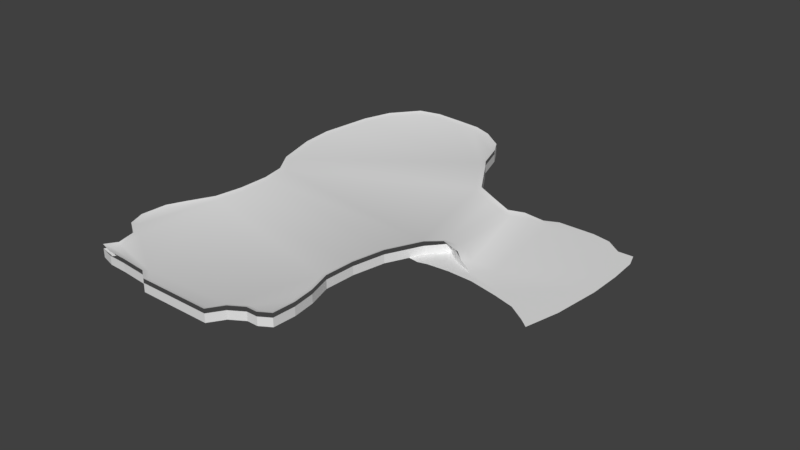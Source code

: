 # Source: Fall.blend  (saved by Blender 2.79.0; exported with 4.5.12 LTS)
import bpy
from mathutils import Matrix  # noqa: F401  (used for matrix-valued properties, if any)

bpy.ops.wm.read_factory_settings(use_empty=True)
scene = bpy.context.scene
scene.name = 'Scene'

# ---- collections
col_collection_1 = bpy.data.collections.new('Collection 1'); scene.collection.children.link(col_collection_1)
col_collection_11 = bpy.data.collections.new('Collection 11'); scene.collection.children.link(col_collection_11)
col_collection_11.hide_render = True
col_collection_11.hide_viewport = True

# ---- world
world_world = bpy.data.worlds.new('World'); scene.world = world_world
world_world.use_nodes = True; world_world.node_tree.nodes.clear()
_N = world_world.node_tree.nodes; _L = world_world.node_tree.links
n0 = _N.new('ShaderNodeOutputWorld'); n0.name = 'World Output'; n0.location = (300, 300)
n1 = _N.new('ShaderNodeBackground'); n1.name = 'Background'; n1.location = (10, 300)
n1.inputs[0].default_value = (0.05088, 0.05088, 0.05088, 1.0)
_L.new(n1.outputs[0], n0.inputs[0])
n0.is_active_output = True
world_world.color = (0.05088, 0.05088, 0.05088)
world_world.use_sun_shadow = False
world_world.sun_shadow_jitter_overblur = 0.0
world_world.cycles.sampling_method = 'MANUAL'

# ---- meshes
me_plane_003 = bpy.data.meshes.new('Plane.003')
me_plane_003.from_pydata([(-3.872, 2.138, 0.0), (-4.21, 3.871, 0.0), (-4.051, 5.105, 0.0), (-3.823, 5.788, 0.0), (-3.524, 1.594, 0.0), (-3.543, -0.3321, 0.0), (-3.835, -0.8953, 0.0), (-4.07, -1.908, 0.0), (-3.531, -2.553, 0.0), (-3.599, -3.242, 0.0), (-3.246, -3.343, 0.0), (-2.807, -3.358, 0.0), (-2.158, -3.413, 0.0), (-1.9, -3.6, 0.0), (-0.2, -3.6, 0.0), (0.02161, -3.267, 0.0), (0.5932, -3.07, 0.0), (0.8774, -2.395, 0.0), (0.6472, -1.32, 0.0), (0.6831, -0.6106, 0.0), (0.8394, 0.1337, 0.0), (-3.823, 5.788, 0.2), (-4.051, 5.105, 0.2), (-3.314, 6.426, 0.0), (-2.792, 6.546, 0.0), (-2.235, 6.51, 0.0), (-1.092, 6.278, 0.0), (-0.5553, 5.885, 0.0), (-0.1482, 4.885, 0.0), (0.0197, 4.637, 0.0), (1.838, 1.148, 0.0), (0.598, 3.7, 0.0), (1.035, 3.536, 0.0), (1.579, 3.302, 0.0), (-0.3739, 5.564, 0.0), (-1.54, 6.448, 0.0), (-4.145, 3.112, 0.0), (-3.422, 1.042, 0.0), (-3.435, 0.3135, 0.0), (-4.026, -1.3, 0.0), (-3.92, -2.297, 0.0), (-3.428, -2.986, 0.0), (0.3366, -3.07, 0.0), (0.847, -2.915, 0.0), (0.8128, -1.876, 0.0), (2.027, 1.056, 0.0), (1.876, 3.504, 0.0), (2.371, 0.9042, 0.0), (2.221, 3.711, 0.0), (-4.21, 3.871, 0.2), (-3.872, 2.138, 0.2), (1.579, 1.341, 0.0), (1.211, 0.9046, 0.0), (-3.524, 1.594, 0.2), (-3.543, -0.3321, 0.2), (-3.835, -0.8953, 0.2), (-4.07, -1.908, 0.2), (-3.531, -2.553, 0.2), (-3.599, -3.242, 0.2), (-3.246, -3.343, 0.2), (-2.807, -3.358, 0.2), (-2.158, -3.413, 0.2), (-1.9, -3.6, 0.2), (-0.2, -3.6, 0.2), (0.02161, -3.267, 0.2), (0.5932, -3.07, 0.2), (0.8774, -2.395, 0.2), (0.6472, -1.32, 0.2), (0.6831, -0.6106, 0.2), (0.8394, 0.1337, 0.2), (-3.314, 6.426, 0.2), (-2.792, 6.546, 0.2), (-2.235, 6.51, 0.2), (-1.092, 6.278, 0.2), (-0.5553, 5.885, 0.2), (-0.1482, 4.885, 0.2), (0.0197, 4.637, 0.2), (1.838, 1.148, 0.2), (0.598, 3.7, 0.2), (1.035, 3.536, 0.2), (1.579, 3.302, 0.2), (-0.3739, 5.564, 0.2), (-1.54, 6.448, 0.2), (-4.145, 3.112, 0.2), (-3.422, 1.042, 0.2), (-3.435, 0.3135, 0.2), (-4.026, -1.3, 0.2), (-3.92, -2.297, 0.2), (-3.428, -2.986, 0.2), (0.3366, -3.07, 0.2), (0.847, -2.915, 0.2), (0.8128, -1.876, 0.2), (2.027, 1.056, 0.12), (1.876, 3.504, 0.12), (1.579, 1.341, 0.2), (1.211, 0.9046, 0.2)], [], [(13, 14, 63, 62), (17, 44, 91, 66), (14, 15, 64, 63), (1, 2, 22, 49), (42, 16, 65, 89), (29, 31, 78, 76), (43, 17, 66, 90), (32, 31, 78, 79), (44, 18, 67, 91), (8, 41, 88, 57), (18, 19, 68, 67), (30, 45, 92, 77), (19, 20, 69, 68), (46, 33, 80, 93), (20, 52, 95, 69), (47, 92, 45), (23, 3, 21, 70), (51, 30, 77, 94), (24, 23, 70, 71), (25, 24, 71, 72), (35, 25, 72, 82), (27, 26, 73, 74), (51, 52, 95, 94), (34, 27, 74, 81), (29, 28, 75, 76), (0, 4, 53, 50), (36, 0, 50, 83), (32, 33, 80, 79), (3, 2, 22, 21), (28, 34, 81, 75), (38, 5, 54, 85), (26, 35, 82, 73), (5, 6, 55, 54), (39, 7, 56, 86), (1, 36, 83, 49), (40, 8, 57, 87), (4, 37, 84, 53), (41, 9, 58, 88), (37, 38, 85, 84), (9, 10, 59, 58), (6, 39, 86, 55), (10, 11, 60, 59), (7, 40, 87, 56), (11, 12, 61, 60), (46, 93, 48), (15, 42, 89, 64), (12, 13, 62, 61), (16, 43, 90, 65)])
me_plane_003.use_remesh_preserve_volume = False
me_plane_003.use_remesh_preserve_attributes = False
me_plane_003.use_mirror_vertex_groups = False
me_plane_003.update()
me_plane = bpy.data.meshes.new('Plane')
me_plane.from_pydata([(-3.872, 2.138, 0.3), (-4.21, 3.871, 0.3), (-4.051, 5.105, 0.3), (-3.823, 5.788, 0.3), (-3.524, 1.594, 0.3), (-3.543, -0.3321, 0.3), (-3.835, -0.8953, 0.3), (-4.07, -1.908, 0.3), (-3.531, -2.553, 0.3), (-3.599, -3.242, 0.3), (-3.246, -3.343, 0.3), (-2.807, -3.358, 0.3), (-2.158, -3.413, 0.3), (-1.9, -3.6, 0.3), (-0.2, -3.6, 0.3), (0.02161, -3.267, 0.3), (0.5932, -3.07, 0.3), (0.8774, -2.395, 0.3), (0.6472, -1.32, 0.3), (0.6831, -0.6106, 0.3), (0.8394, 0.1337, 0.3), (1.211, 0.9046, 0.3), (1.475, 1.218, 0.2701), (-3.314, 6.426, 0.3), (-2.792, 6.546, 0.3), (-2.235, 6.51, 0.3), (-1.092, 6.278, 0.3), (-0.5553, 5.885, 0.3), (-0.1482, 4.885, 0.3), (0.0197, 4.637, 0.3), (1.879, 1.148, 0.2056), (0.598, 3.7, 0.3), (1.035, 3.536, 0.2421), (1.579, 3.302, 0.2064), (-0.3739, 5.564, 0.3), (-1.54, 6.448, 0.3), (-4.145, 3.112, 0.3), (-3.422, 1.042, 0.3), (-3.435, 0.3135, 0.3), (-4.026, -1.3, 0.3), (-3.92, -2.297, 0.3), (-3.428, -2.986, 0.3), (0.3366, -3.07, 0.3), (0.847, -2.915, 0.3), (0.8128, -1.876, 0.3), (-3.768, 2.184, 0.26), (-3.418, 1.636, 0.26), (-4.034, 3.132, 0.26), (-3.723, 5.734, 0.26), (-3.941, 5.08, 0.26), (-3.323, 0.3032, 0.26), (-3.435, -0.3681, 0.26), (-3.734, -0.9451, 0.26), (-3.915, -1.329, 0.26), (-3.956, -1.891, 0.26), (-3.828, -2.223, 0.26), (-3.432, -2.484, 0.26), (-3.307, -3.007, 0.26), (-3.42, -3.177, 0.26), (-3.229, -3.232, 0.26), (-2.8, -3.246, 0.26), (-2.117, -3.304, 0.26), (-1.864, -3.488, 0.26), (-0.2602, -3.488, 0.26), (-0.05849, -3.184, 0.26), (0.3045, -2.958, 0.26), (0.5615, -2.958, 0.26), (0.7383, -2.85, 0.26), (0.7647, -2.398, 0.26), (0.7025, -1.899, 0.26), (0.534, -1.334, 0.26), (0.5714, -0.5962, 0.26), (0.7322, 0.1701, 0.26), (1.695, 1.394, 0.1864), (1.475, 3.225, 0.1864), (1.116, 0.9662, 0.26), (1.436, 1.346, 0.2301), (-3.251, 6.326, 0.26), (-2.783, 6.433, 0.26), (-2.244, 6.398, 0.26), (-1.565, 6.337, 0.26), (-0.6412, 5.808, 0.26), (-1.146, 6.179, 0.26), (-0.4771, 5.518, 0.26), (-0.07463, 4.576, 0.26), (-0.2499, 4.834, 0.26), (0.9927, 3.432, 0.2021), (-4.098, 3.869, 0.26), (-3.31, 1.051, 0.26), (0.5225, 3.609, 0.26), (1.942, 1.355, 0.1503), (1.721, 3.197, 0.1503), (2.027, 1.056, 0.1114), (1.876, 3.504, 0.1568), (2.192, 1.19, 0.08252), (2.083, 3.453, 0.08252), (2.371, 0.9042, 0.0), (2.221, 3.711, 0.0), (2.689, 1.296, 5.824e-11), (2.44, 3.597, 1.305e-11), (2.027, 1.056, 0.0), (1.838, 1.148, 0.0), (1.579, 1.341, 0.0), (1.211, 0.9046, 0.0), (1.075, 0.6232, 0.0), (1.311, 0.5924, 0.0), (1.516, 0.6488, 0.0), (2.001, 0.6898, 0.0), (2.58, 0.6642, 3.05e-09), (3.233, 0.5207, 6.492e-09), (3.71, 0.3874, 3.982e-09), (4.092, 0.1362, 1.971e-09), (4.294, -0.02524, 9.043e-10), (2.529, 3.854, -3.229e-10), (3.374, 3.854, -3.229e-10), (3.778, 3.774, -1.435e-10), (4.134, 3.514, 4.425e-10), (4.474, 3.519, 4.305e-10), (4.58, 3.211, 1.124e-09), (4.617, 2.589, 1.124e-09), (4.607, 1.819, 1.124e-09), (4.484, 0.7559, 1.462e-09), (2.585, 3.723, 8.949e-11), (3.373, 3.723, 8.949e-11), (3.723, 3.652, 1.925e-10), (4.089, 3.369, 3.001e-10), (4.375, 3.363, 3.842e-10), (4.428, 3.188, 3.995e-10), (4.443, 2.603, 3.995e-10), (4.432, 1.825, 4.198e-10), (4.332, 0.7951, 4.198e-10), (4.24, 0.162, 2.983e-10), (4.12, 0.2774, 1.397e-10), (3.738, 0.5362, -3.631e-10), (3.23, 0.6669, 3.051e-10), (2.582, 0.7823, -1.402e-09), (1.998, 0.8222, -1.201e-10), (1.487, 0.7577, 1e-09), (1.269, 0.7054, 1e-09), (1.126, 0.7275, 0.0), (4.448, 3.889, 7.361e-10), (4.283, 4.304, 2.722e-09), (4.244, 4.884, 3.039e-09), (4.314, 5.56, 2.459e-09), (4.372, 5.79, 1.984e-09), (4.117, 5.653, 4.093e-09), (3.79, 5.461, 7.67e-09), (3.374, 5.273, 1.158e-08), (2.529, 5.273, 1.158e-08), (2.012, 5.356, 1.585e-08), (1.425, 5.413, 2.07e-08), (0.9854, 5.605, 2.434e-08), (0.6538, 5.739, 2.708e-08), (0.6474, 5.426, 2.713e-08), (0.7686, 5.012, 2.613e-08), (1.087, 4.387, 2.35e-08), (1.292, 4.138, 2.181e-08), (1.34, 3.559, 2.043e-08), (1.579, 3.302, 2.002e-08), (1.876, 3.504, 2.002e-08), (1.238, 3.857, 2.138e-08), (0.8844, 6.186, 2.98e-08), (1.384, 6.728, 2.98e-08), (1.958, 6.893, 2.98e-08), (2.691, 6.941, 2.98e-08), (3.526, 6.887, 2.98e-08), (3.94, 6.787, 2.98e-08), (4.307, 6.585, 2.98e-08), (4.45, 6.202, 2.98e-08), (4.12, -0.5457, 0.0), (4.075, -1.234, 0.0), (4.044, -1.831, 0.0), (4.151, -2.206, 0.0), (4.365, -2.995, 0.0), (4.373, -3.592, 0.0), (4.159, -4.181, 0.0), (3.784, -3.553, 0.0), (3.424, -3.324, 0.0), (3.087, -3.324, 0.0), (2.184, -3.469, 0.0), (1.932, -3.431, 0.0), (0.9599, -3.018, 0.0), (0.847, -2.915, 0.0), (0.8774, -2.395, 0.0), (0.8128, -1.876, 0.0), (0.6472, -1.32, 0.0), (0.6831, -0.6106, 0.0), (0.8394, 0.1337, 0.0), (0.9701, -0.515, -2.915e-09), (1.39, -0.5309, -7.181e-09), (1.836, -0.7116, -1.172e-08), (2.171, -1.116, -1.172e-08), (2.4, -1.514, -1.18e-08), (2.494, -1.801, -1.185e-08), (2.374, -2.712, -1.49e-08), (2.151, -3.2, -1.49e-08), (3.194, -2.957, -5.399e-10), (3.633, -2.122, 0.0)], [(117, 140), (140, 141), (141, 142), (142, 143), (143, 144), (144, 145), (145, 146), (146, 147), (147, 148), (148, 149), (149, 150), (150, 151), (151, 152), (152, 153), (153, 154), (154, 155), (155, 156), (161, 162), (157, 158), (158, 159), (97, 159), (156, 160), (152, 161), (160, 157), (162, 163), (163, 164), (164, 165), (165, 166), (166, 167), (167, 168), (144, 168), (112, 169), (169, 170), (170, 171), (171, 172), (172, 173), (173, 174), (174, 175), (175, 176), (176, 177), (177, 178), (178, 179), (179, 180), (180, 181), (181, 182), (182, 183), (183, 184), (184, 185), (185, 186), (186, 187), (104, 187), (186, 188), (188, 189), (189, 190), (190, 191), (191, 192), (192, 193), (193, 194), (194, 195), (180, 195), (178, 196), (196, 197), (171, 197)], [(49, 79, 78, 48), (58, 59, 60, 57), (85, 83, 80, 79), (75, 89, 46, 88), (85, 49, 87), (65, 66, 68, 69), (80, 83, 81, 82), (85, 47, 45, 84), (87, 47, 85), (61, 62, 63, 64), (76, 73, 74, 86), (70, 51, 61, 64), (75, 88, 72), (71, 50, 51, 70), (76, 86, 89, 75), (53, 54, 55, 52), (48, 78, 77), (61, 51, 56), (50, 71, 72, 88), (51, 52, 55, 56), (85, 79, 49), (68, 66, 67), (65, 69, 70, 64), (89, 84, 45, 46), (57, 60, 61, 56), (46, 45, 0, 4), (45, 47, 36, 0), (49, 48, 3, 2), (51, 50, 38, 5), (52, 51, 5, 6), (54, 53, 39, 7), (56, 55, 40, 8), (58, 57, 41, 9), (59, 58, 9, 10), (60, 59, 10, 11), (61, 60, 11, 12), (62, 61, 12, 13), (63, 62, 13, 14), (64, 63, 14, 15), (66, 65, 42, 16), (68, 67, 43, 17), (70, 69, 44, 18), (71, 70, 18, 19), (72, 71, 19, 20), (74, 91, 33), (76, 75, 21, 22), (48, 77, 23, 3), (77, 78, 24, 23), (78, 79, 25, 24), (79, 80, 35, 25), (82, 81, 27, 26), (81, 83, 34, 27), (85, 84, 29, 28), (75, 72, 20, 21), (86, 74, 33, 32), (83, 85, 28, 34), (80, 82, 26, 35), (73, 76, 22, 30), (47, 87, 1, 36), (88, 46, 4, 37), (50, 88, 37, 38), (53, 52, 6, 39), (55, 54, 7, 40), (65, 64, 15, 42), (67, 66, 16, 43), (69, 68, 17, 44), (87, 49, 2, 1), (84, 89, 31, 29), (89, 86, 32, 31), (57, 56, 8, 41), (90, 73, 30), (91, 74, 73, 90), (91, 90, 94, 95), (90, 30, 92, 94), (33, 91, 95, 93), (95, 94, 98, 99), (94, 92, 96, 98), (93, 95, 99, 97), (139, 104, 105, 138), (105, 106, 137, 138), (106, 107, 136, 137), (107, 108, 135, 136), (134, 135, 108, 109), (110, 133, 134, 109), (133, 110, 111, 132), (111, 112, 131, 132), (112, 121, 130, 131), (121, 120, 129, 130), (120, 119, 128, 129), (119, 118, 127, 128), (118, 117, 126, 127), (117, 116, 125, 126), (116, 115, 124, 125), (115, 114, 123, 124), (114, 113, 122, 123), (99, 122, 113, 97), (122, 99, 123), (137, 103, 139, 138), (124, 123, 125), (130, 129, 133, 132), (129, 134, 133), (127, 125, 128), (128, 123, 99, 98), (125, 123, 128), (96, 100, 136, 135), (96, 135, 134, 98), (131, 130, 132), (98, 134, 129, 128), (127, 126, 125), (137, 101, 102, 103), (101, 137, 136, 100)])
me_plane.polygons.foreach_set('use_smooth', [True] * 111)
me_plane.use_remesh_preserve_volume = False
me_plane.use_remesh_preserve_attributes = False
me_plane.use_mirror_vertex_groups = False
me_plane.update()
me_plane_001 = bpy.data.meshes.new('Plane.001')
me_plane_001.from_pydata([(-3.872, 2.138, 1.13e-08), (-4.21, 3.871, -1.091e-08), (-4.051, 5.105, 1.36e-09), (-3.823, 5.788, 1.864e-08), (-3.524, 1.594, -8.475e-09), (-3.543, -0.3321, -3.023e-09), (-3.835, -0.8953, 1.728e-09), (-4.07, -1.908, -1.296e-09), (-3.531, -2.553, -1.296e-08), (-3.599, -3.242, -1.759e-09), (-3.246, -3.343, 1.068e-08), (-2.807, -3.358, 0.0), (-2.158, -3.413, -6.749e-09), (-1.9, -3.6, 0.0), (-0.2, -3.6, 0.0), (0.02161, -3.267, -9.95e-09), (0.5932, -3.07, -5.74e-09), (0.8774, -2.395, 2.679e-09), (0.6472, -1.32, 0.0), (0.6831, -0.6106, 0.0), (0.8394, 0.1337, 0.0), (1.211, 0.9046, 0.0), (1.579, 1.341, 0.0), (-3.314, 6.426, 9.322e-09), (-2.792, 6.546, 3.136e-08), (-2.235, 6.51, -1.324e-07), (-1.092, 6.278, 0.0), (-0.5553, 5.885, 0.0), (-0.1482, 4.885, 0.0), (0.0197, 4.637, 0.0), (1.838, 1.148, 9.313e-07), (0.598, 3.7, 0.0), (1.035, 3.536, 0.0), (1.579, 3.302, 0.0), (-0.3739, 5.564, 0.0), (-1.54, 6.448, -3.796e-08), (-4.145, 3.112, -5.645e-09), (-3.422, 1.042, -2.825e-10), (-3.435, 0.3135, -1.412e-10), (-4.026, -1.3, -6.911e-09), (-3.92, -2.297, 4.535e-09), (-3.428, -2.986, 8.638e-10), (0.3366, -3.07, -7.654e-10), (0.847, -2.915, -1.245e-08), (0.8128, -1.876, 6.697e-09)], [], [(2, 25, 24, 3), (9, 10, 11, 41), (28, 34, 35, 25), (21, 31, 4, 37), (28, 2, 1), (42, 16, 17, 44), (35, 34, 27, 26), (28, 36, 0, 29), (1, 36, 28), (12, 13, 14, 15), (22, 30, 33, 32), (18, 5, 12, 15), (21, 37, 20), (19, 38, 5, 18), (22, 32, 31, 21), (39, 7, 40, 6), (3, 24, 23), (12, 5, 8), (38, 19, 20, 37), (5, 6, 40, 8), (28, 25, 2), (17, 16, 43), (42, 44, 18, 15), (31, 29, 0, 4), (41, 11, 12, 8)])
me_plane_001.polygons.foreach_set('use_smooth', [True] * 25)
me_plane_001.use_remesh_preserve_volume = False
me_plane_001.use_remesh_preserve_attributes = False
me_plane_001.use_mirror_vertex_groups = False
me_plane_001.update()

# ---- objects
ob_plane_003 = bpy.data.objects.new('Plane.003', me_plane_003)
ob_plane = bpy.data.objects.new('Plane', me_plane)
ob_plane_001 = bpy.data.objects.new('Plane.001', me_plane_001)

# ---- transforms, parenting, visibility, modifiers, constraints
ob_plane_003.location = (0.0, 0.0, 0.0)
ob_plane_003.lineart.crease_threshold = 0.0
ob_plane.location = (0.0, 0.0, 0.0)
ob_plane.lineart.crease_threshold = 0.0
ob_plane_001.location = (0.0, 0.0, 0.0)
ob_plane_001.lineart.crease_threshold = 0.0

# ---- collection membership
col_collection_1.objects.link(ob_plane_003)
col_collection_1.objects.link(ob_plane)
col_collection_11.objects.link(ob_plane_001)

# ---- scene / render settings (as saved in the file)
scene.frame_start = 1; scene.frame_end = 250; scene.frame_set(1)
scene.render.engine = 'CYCLES'
scene.render.resolution_percentage = 50
scene.render.dither_intensity = 0.0
scene.cycles.use_denoising = False
scene.cycles.samples = 128
scene.cycles.sampling_pattern = 'TABULATED_SOBOL'
scene.cycles.use_adaptive_sampling = False
scene.cycles.use_light_tree = False
scene.cycles.blur_glossy = 0.0
scene.cycles.sample_clamp_indirect = 0.0
scene.view_settings.view_transform = 'Standard'
bpy.context.view_layer.update()

# ---- added for rendering (the .blend has no active camera and no usable light): camera, sun
cam_auto = bpy.data.cameras.new('AutoCamera')
cam_auto.lens = 50.0
cam_auto.sensor_width = 36.0
cam_auto.clip_end = 1000.0
ob_auto_camera = bpy.data.objects.new('AutoCamera', cam_auto)
scene.collection.objects.link(ob_auto_camera)
ob_auto_camera.location = (13.3437, -14.3885, 10.6623)
ob_auto_camera.rotation_euler = (1.09748, -7.21219e-08, 0.694738)
scene.camera = ob_auto_camera
light_auto_sun = bpy.data.lights.new('AutoSun', 'SUN')
light_auto_sun.energy = 3.0
light_auto_sun.angle = 0.0523599
ob_auto_sun = bpy.data.objects.new('AutoSun', light_auto_sun)
scene.collection.objects.link(ob_auto_sun)
ob_auto_sun.rotation_euler = (0.872665, 0.174533, 0.523599)
bpy.context.view_layer.update()
